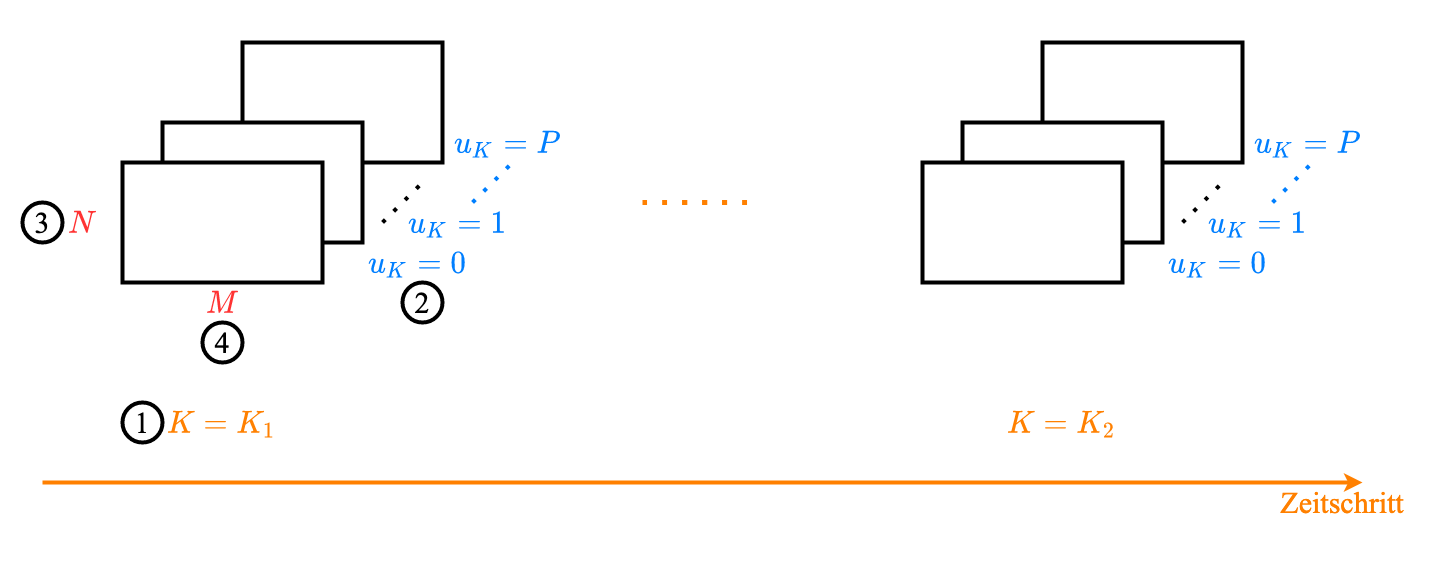

The diagram above was exported from draw.io. Its source (the exported page's mxGraphModel, read from the mxfile embedded in the PNG):
<mxGraphModel dx="2066" dy="1129" grid="1" gridSize="10" guides="1" tooltips="1" connect="1" arrows="1" fold="1" page="1" pageScale="1" pageWidth="3300" pageHeight="2339" math="1" shadow="0">
  <root>
    <mxCell id="0" />
    <mxCell id="1" parent="0" />
    <mxCell id="-1TkuLZoVcesvopUWuaU-34" value="" style="rounded=0;whiteSpace=wrap;html=1;fontFamily=Times New Roman;fontSize=30;fontColor=#FF8000;strokeColor=none;strokeWidth=4;fillColor=none;" vertex="1" parent="1">
      <mxGeometry x="360" y="160" width="1440" height="560" as="geometry" />
    </mxCell>
    <mxCell id="-1TkuLZoVcesvopUWuaU-4" value="" style="rounded=0;whiteSpace=wrap;html=1;fontFamily=Times New Roman;fontSize=30;fontColor=#FF8000;strokeColor=default;strokeWidth=4;fillColor=default;" vertex="1" parent="1">
      <mxGeometry x="600" y="200" width="200" height="120" as="geometry" />
    </mxCell>
    <mxCell id="-1TkuLZoVcesvopUWuaU-3" value="" style="rounded=0;whiteSpace=wrap;html=1;fontFamily=Times New Roman;fontSize=30;fontColor=#FF8000;strokeColor=default;strokeWidth=4;fillColor=default;" vertex="1" parent="1">
      <mxGeometry x="520" y="280" width="200" height="120" as="geometry" />
    </mxCell>
    <mxCell id="-1TkuLZoVcesvopUWuaU-1" value="" style="rounded=0;whiteSpace=wrap;html=1;fontFamily=Times New Roman;fontSize=30;fontColor=#FF8000;strokeColor=default;strokeWidth=4;fillColor=default;" vertex="1" parent="1">
      <mxGeometry x="480" y="320" width="200" height="120" as="geometry" />
    </mxCell>
    <mxCell id="-1TkuLZoVcesvopUWuaU-5" value="" style="endArrow=none;dashed=1;html=1;dashPattern=1 3;strokeWidth=4;rounded=0;fontFamily=Times New Roman;fontSize=30;fontColor=#FF8000;curved=1;" edge="1" parent="1">
      <mxGeometry width="50" height="50" relative="1" as="geometry">
        <mxPoint x="740" y="380" as="sourcePoint" />
        <mxPoint x="780" y="340" as="targetPoint" />
      </mxGeometry>
    </mxCell>
    <mxCell id="-1TkuLZoVcesvopUWuaU-15" value="" style="rounded=0;whiteSpace=wrap;html=1;fontFamily=Times New Roman;fontSize=30;fontColor=#FF8000;strokeColor=default;strokeWidth=4;fillColor=default;" vertex="1" parent="1">
      <mxGeometry x="1400" y="200" width="200" height="120" as="geometry" />
    </mxCell>
    <mxCell id="-1TkuLZoVcesvopUWuaU-16" value="" style="rounded=0;whiteSpace=wrap;html=1;fontFamily=Times New Roman;fontSize=30;fontColor=#FF8000;strokeColor=default;strokeWidth=4;fillColor=default;" vertex="1" parent="1">
      <mxGeometry x="1320" y="280" width="200" height="120" as="geometry" />
    </mxCell>
    <mxCell id="-1TkuLZoVcesvopUWuaU-17" value="" style="rounded=0;whiteSpace=wrap;html=1;fontFamily=Times New Roman;fontSize=30;fontColor=#FF8000;strokeColor=default;strokeWidth=4;fillColor=default;" vertex="1" parent="1">
      <mxGeometry x="1280" y="320" width="200" height="120" as="geometry" />
    </mxCell>
    <mxCell id="-1TkuLZoVcesvopUWuaU-18" value="" style="endArrow=none;dashed=1;html=1;dashPattern=1 3;strokeWidth=4;rounded=0;fontFamily=Times New Roman;fontSize=30;fontColor=#FF8000;curved=1;" edge="1" parent="1">
      <mxGeometry width="50" height="50" relative="1" as="geometry">
        <mxPoint x="1540" y="380" as="sourcePoint" />
        <mxPoint x="1580" y="340" as="targetPoint" />
      </mxGeometry>
    </mxCell>
    <mxCell id="-1TkuLZoVcesvopUWuaU-19" value="\(K = K_1\)" style="text;html=1;strokeColor=none;fillColor=none;align=center;verticalAlign=middle;whiteSpace=wrap;rounded=0;fontFamily=Times New Roman;fontSize=30;fontColor=#FF8000;" vertex="1" parent="1">
      <mxGeometry x="520" y="560" width="120" height="40" as="geometry" />
    </mxCell>
    <mxCell id="-1TkuLZoVcesvopUWuaU-20" value="\(K = K_2\)" style="text;html=1;strokeColor=none;fillColor=none;align=center;verticalAlign=middle;whiteSpace=wrap;rounded=0;fontFamily=Times New Roman;fontSize=30;fontColor=#FF8000;" vertex="1" parent="1">
      <mxGeometry x="1360" y="560" width="120" height="40" as="geometry" />
    </mxCell>
    <mxCell id="-1TkuLZoVcesvopUWuaU-21" value="" style="endArrow=classic;html=1;rounded=0;fontFamily=Times New Roman;fontSize=30;fontColor=#FF8000;strokeColor=#FF8000;strokeWidth=4;curved=1;" edge="1" parent="1">
      <mxGeometry width="50" height="50" relative="1" as="geometry">
        <mxPoint x="400" y="640" as="sourcePoint" />
        <mxPoint x="1720" y="640" as="targetPoint" />
      </mxGeometry>
    </mxCell>
    <mxCell id="-1TkuLZoVcesvopUWuaU-22" value="Zeitschritt" style="text;html=1;strokeColor=none;fillColor=none;align=center;verticalAlign=middle;whiteSpace=wrap;rounded=0;fontFamily=Times New Roman;fontSize=30;fontColor=#FF8000;" vertex="1" parent="1">
      <mxGeometry x="1640" y="640" width="120" height="40" as="geometry" />
    </mxCell>
    <mxCell id="-1TkuLZoVcesvopUWuaU-23" value="\(u_K = 0\)" style="text;html=1;strokeColor=none;fillColor=none;align=center;verticalAlign=middle;whiteSpace=wrap;rounded=0;fontFamily=Times New Roman;fontSize=30;fontColor=#007FFF;" vertex="1" parent="1">
      <mxGeometry x="720" y="400" width="110" height="40" as="geometry" />
    </mxCell>
    <mxCell id="-1TkuLZoVcesvopUWuaU-24" value="\(u_K = 1\)" style="text;html=1;strokeColor=none;fillColor=none;align=center;verticalAlign=middle;whiteSpace=wrap;rounded=0;fontFamily=Times New Roman;fontSize=30;fontColor=#007FFF;" vertex="1" parent="1">
      <mxGeometry x="760" y="360" width="110" height="40" as="geometry" />
    </mxCell>
    <mxCell id="-1TkuLZoVcesvopUWuaU-25" value="\(u_K = P\)" style="text;html=1;strokeColor=none;fillColor=none;align=center;verticalAlign=middle;whiteSpace=wrap;rounded=0;fontFamily=Times New Roman;fontSize=30;fontColor=#007FFF;" vertex="1" parent="1">
      <mxGeometry x="810" y="280" width="110" height="40" as="geometry" />
    </mxCell>
    <mxCell id="-1TkuLZoVcesvopUWuaU-26" value="" style="endArrow=none;dashed=1;html=1;dashPattern=1 3;strokeWidth=4;rounded=0;fontFamily=Times New Roman;fontSize=30;fontColor=#FF8000;curved=1;strokeColor=#007FFF;" edge="1" parent="1">
      <mxGeometry width="50" height="50" relative="1" as="geometry">
        <mxPoint x="830" y="360" as="sourcePoint" />
        <mxPoint x="870" y="320" as="targetPoint" />
      </mxGeometry>
    </mxCell>
    <mxCell id="-1TkuLZoVcesvopUWuaU-27" value="\(u_K = 0\)" style="text;html=1;strokeColor=none;fillColor=none;align=center;verticalAlign=middle;whiteSpace=wrap;rounded=0;fontFamily=Times New Roman;fontSize=30;fontColor=#007FFF;" vertex="1" parent="1">
      <mxGeometry x="1520" y="400" width="110" height="40" as="geometry" />
    </mxCell>
    <mxCell id="-1TkuLZoVcesvopUWuaU-28" value="\(u_K = 1\)" style="text;html=1;strokeColor=none;fillColor=none;align=center;verticalAlign=middle;whiteSpace=wrap;rounded=0;fontFamily=Times New Roman;fontSize=30;fontColor=#007FFF;" vertex="1" parent="1">
      <mxGeometry x="1560" y="360" width="110" height="40" as="geometry" />
    </mxCell>
    <mxCell id="-1TkuLZoVcesvopUWuaU-29" value="" style="endArrow=none;dashed=1;html=1;dashPattern=1 3;strokeWidth=4;rounded=0;fontFamily=Times New Roman;fontSize=30;fontColor=#FF8000;curved=1;strokeColor=#007FFF;" edge="1" parent="1">
      <mxGeometry width="50" height="50" relative="1" as="geometry">
        <mxPoint x="1630" y="360" as="sourcePoint" />
        <mxPoint x="1670" y="320" as="targetPoint" />
      </mxGeometry>
    </mxCell>
    <mxCell id="-1TkuLZoVcesvopUWuaU-30" value="\(u_K = P\)" style="text;html=1;strokeColor=none;fillColor=none;align=center;verticalAlign=middle;whiteSpace=wrap;rounded=0;fontFamily=Times New Roman;fontSize=30;fontColor=#007FFF;" vertex="1" parent="1">
      <mxGeometry x="1610" y="280" width="110" height="40" as="geometry" />
    </mxCell>
    <mxCell id="-1TkuLZoVcesvopUWuaU-31" value="\(N\)" style="text;html=1;strokeColor=none;fillColor=none;align=center;verticalAlign=middle;whiteSpace=wrap;rounded=0;fontFamily=Times New Roman;fontSize=30;fontColor=#FF3333;" vertex="1" parent="1">
      <mxGeometry x="400" y="360" width="80" height="40" as="geometry" />
    </mxCell>
    <mxCell id="-1TkuLZoVcesvopUWuaU-32" value="\(M\)" style="text;html=1;strokeColor=none;fillColor=none;align=center;verticalAlign=middle;whiteSpace=wrap;rounded=0;fontFamily=Times New Roman;fontSize=30;fontColor=#FF3333;" vertex="1" parent="1">
      <mxGeometry x="480" y="440" width="200" height="40" as="geometry" />
    </mxCell>
    <mxCell id="-1TkuLZoVcesvopUWuaU-33" value="" style="endArrow=none;dashed=1;html=1;dashPattern=1 3;strokeWidth=5;rounded=0;fontFamily=Times New Roman;fontSize=30;fontColor=#FF8000;curved=1;strokeColor=#FF8000;" edge="1" parent="1">
      <mxGeometry width="50" height="50" relative="1" as="geometry">
        <mxPoint x="1000" y="360" as="sourcePoint" />
        <mxPoint x="1120" y="360" as="targetPoint" />
      </mxGeometry>
    </mxCell>
    <mxCell id="-1TkuLZoVcesvopUWuaU-35" value="2" style="ellipse;whiteSpace=wrap;html=1;aspect=fixed;fontFamily=Times New Roman;fontSize=30;fontColor=#000000;strokeColor=default;strokeWidth=4;fillColor=none;" vertex="1" parent="1">
      <mxGeometry x="760" y="440" width="40" height="40" as="geometry" />
    </mxCell>
    <mxCell id="-1TkuLZoVcesvopUWuaU-36" value="1" style="ellipse;whiteSpace=wrap;html=1;aspect=fixed;fontFamily=Times New Roman;fontSize=30;fontColor=#000000;strokeColor=default;strokeWidth=4;fillColor=none;" vertex="1" parent="1">
      <mxGeometry x="480" y="560" width="40" height="40" as="geometry" />
    </mxCell>
    <mxCell id="-1TkuLZoVcesvopUWuaU-37" value="3" style="ellipse;whiteSpace=wrap;html=1;aspect=fixed;fontFamily=Times New Roman;fontSize=30;fontColor=#000000;strokeColor=default;strokeWidth=4;fillColor=none;" vertex="1" parent="1">
      <mxGeometry x="380" y="360" width="40" height="40" as="geometry" />
    </mxCell>
    <mxCell id="-1TkuLZoVcesvopUWuaU-38" value="4" style="ellipse;whiteSpace=wrap;html=1;aspect=fixed;fontFamily=Times New Roman;fontSize=30;fontColor=#000000;strokeColor=default;strokeWidth=4;fillColor=none;" vertex="1" parent="1">
      <mxGeometry x="560" y="480" width="40" height="40" as="geometry" />
    </mxCell>
  </root>
</mxGraphModel>